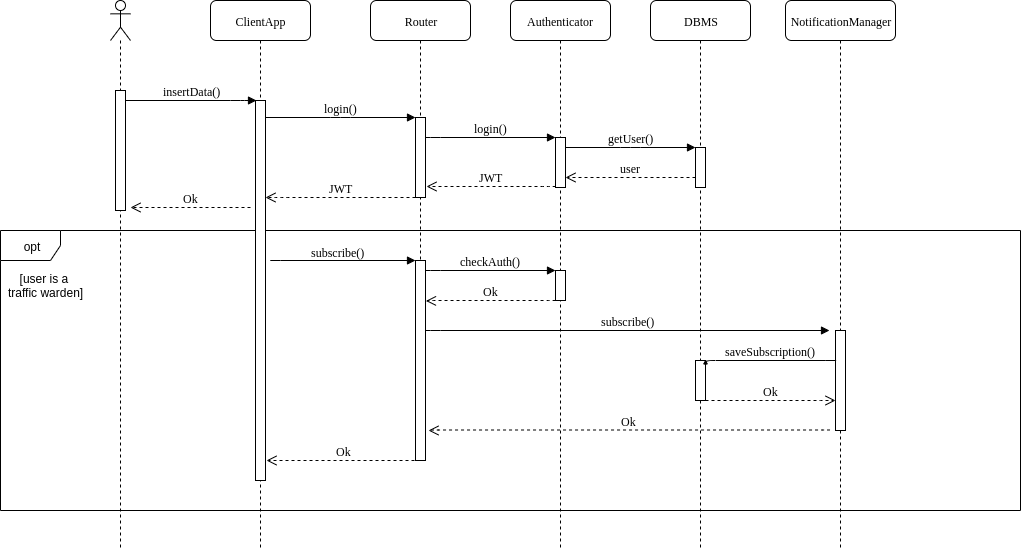

The diagram above was exported from draw.io. Its source (the exported page's mxGraphModel, read from the mxfile embedded in the PNG):
<mxGraphModel dx="1408" dy="1575" grid="1" gridSize="10" guides="1" tooltips="1" connect="1" arrows="1" fold="1" page="1" pageScale="1" pageWidth="1100" pageHeight="850" background="#ffffff" math="0" shadow="0">
  <root>
    <mxCell id="0" />
    <mxCell id="1" parent="0" />
    <mxCell id="zzQw4_WZs1GWO2zi_8sB-62" value="opt" style="shape=umlFrame;whiteSpace=wrap;html=1;" parent="1" vertex="1">
      <mxGeometry x="30" y="130" width="1020" height="280" as="geometry" />
    </mxCell>
    <mxCell id="7baba1c4bc27f4b0-2" value="ClientApp" style="shape=umlLifeline;perimeter=lifelinePerimeter;whiteSpace=wrap;html=1;container=1;collapsible=0;recursiveResize=0;outlineConnect=0;rounded=1;shadow=0;comic=0;labelBackgroundColor=none;strokeWidth=1;fontFamily=Verdana;fontSize=12;align=center;" parent="1" vertex="1">
      <mxGeometry x="240" y="-100" width="100" height="550" as="geometry" />
    </mxCell>
    <mxCell id="7baba1c4bc27f4b0-10" value="" style="html=1;points=[];perimeter=orthogonalPerimeter;rounded=0;shadow=0;comic=0;labelBackgroundColor=none;strokeWidth=1;fontFamily=Verdana;fontSize=12;align=center;" parent="7baba1c4bc27f4b0-2" vertex="1">
      <mxGeometry x="45" y="100" width="10" height="380" as="geometry" />
    </mxCell>
    <mxCell id="7baba1c4bc27f4b0-3" value="Router" style="shape=umlLifeline;perimeter=lifelinePerimeter;whiteSpace=wrap;html=1;container=1;collapsible=0;recursiveResize=0;outlineConnect=0;rounded=1;shadow=0;comic=0;labelBackgroundColor=none;strokeWidth=1;fontFamily=Verdana;fontSize=12;align=center;" parent="1" vertex="1">
      <mxGeometry x="400" y="-100" width="100" height="460" as="geometry" />
    </mxCell>
    <mxCell id="bT3cl1ES7cigjlfiUDR8-11" value="" style="html=1;points=[];perimeter=orthogonalPerimeter;" parent="7baba1c4bc27f4b0-3" vertex="1">
      <mxGeometry x="45" y="260" width="10" height="200" as="geometry" />
    </mxCell>
    <mxCell id="7baba1c4bc27f4b0-5" value="DBMS" style="shape=umlLifeline;perimeter=lifelinePerimeter;whiteSpace=wrap;html=1;container=1;collapsible=0;recursiveResize=0;outlineConnect=0;rounded=1;shadow=0;comic=0;labelBackgroundColor=none;strokeWidth=1;fontFamily=Verdana;fontSize=12;align=center;" parent="1" vertex="1">
      <mxGeometry x="680" y="-100" width="100" height="550" as="geometry" />
    </mxCell>
    <mxCell id="bT3cl1ES7cigjlfiUDR8-5" value="" style="html=1;points=[];perimeter=orthogonalPerimeter;rounded=0;shadow=0;comic=0;labelBackgroundColor=none;strokeWidth=1;fontFamily=Verdana;fontSize=12;align=center;" parent="7baba1c4bc27f4b0-5" vertex="1">
      <mxGeometry x="45" y="360" width="10" height="40" as="geometry" />
    </mxCell>
    <mxCell id="7baba1c4bc27f4b0-6" value="Authenticator" style="shape=umlLifeline;perimeter=lifelinePerimeter;whiteSpace=wrap;html=1;container=1;collapsible=0;recursiveResize=0;outlineConnect=0;rounded=1;shadow=0;comic=0;labelBackgroundColor=none;strokeWidth=1;fontFamily=Verdana;fontSize=12;align=center;" parent="1" vertex="1">
      <mxGeometry x="540" y="-100" width="100" height="550" as="geometry" />
    </mxCell>
    <mxCell id="bT3cl1ES7cigjlfiUDR8-12" value="" style="html=1;points=[];perimeter=orthogonalPerimeter;" parent="7baba1c4bc27f4b0-6" vertex="1">
      <mxGeometry x="45" y="270" width="10" height="30" as="geometry" />
    </mxCell>
    <mxCell id="7baba1c4bc27f4b0-16" value="" style="html=1;points=[];perimeter=orthogonalPerimeter;rounded=0;shadow=0;comic=0;labelBackgroundColor=none;strokeWidth=1;fontFamily=Verdana;fontSize=12;align=center;" parent="1" vertex="1">
      <mxGeometry x="585" y="37" width="10" height="50" as="geometry" />
    </mxCell>
    <mxCell id="7baba1c4bc27f4b0-17" value="login()" style="html=1;verticalAlign=bottom;endArrow=block;labelBackgroundColor=none;fontFamily=Verdana;fontSize=12;edgeStyle=elbowEdgeStyle;elbow=vertical;" parent="1" source="7baba1c4bc27f4b0-13" target="7baba1c4bc27f4b0-16" edge="1">
      <mxGeometry relative="1" as="geometry">
        <mxPoint x="510" y="37" as="sourcePoint" />
        <Array as="points">
          <mxPoint x="460" y="37" />
        </Array>
      </mxGeometry>
    </mxCell>
    <mxCell id="7baba1c4bc27f4b0-19" value="" style="html=1;points=[];perimeter=orthogonalPerimeter;rounded=0;shadow=0;comic=0;labelBackgroundColor=none;strokeWidth=1;fontFamily=Verdana;fontSize=12;align=center;" parent="1" vertex="1">
      <mxGeometry x="725" y="47" width="10" height="40" as="geometry" />
    </mxCell>
    <mxCell id="7baba1c4bc27f4b0-20" value="getUser()" style="html=1;verticalAlign=bottom;endArrow=block;entryX=0;entryY=0;labelBackgroundColor=none;fontFamily=Verdana;fontSize=12;edgeStyle=elbowEdgeStyle;elbow=vertical;" parent="1" source="7baba1c4bc27f4b0-16" target="7baba1c4bc27f4b0-19" edge="1">
      <mxGeometry relative="1" as="geometry">
        <mxPoint x="650" y="47" as="sourcePoint" />
      </mxGeometry>
    </mxCell>
    <mxCell id="7baba1c4bc27f4b0-21" value="user" style="html=1;verticalAlign=bottom;endArrow=open;dashed=1;endSize=8;labelBackgroundColor=none;fontFamily=Verdana;fontSize=12;edgeStyle=elbowEdgeStyle;elbow=vertical;" parent="1" source="7baba1c4bc27f4b0-19" target="7baba1c4bc27f4b0-16" edge="1">
      <mxGeometry relative="1" as="geometry">
        <mxPoint x="650" y="123" as="targetPoint" />
        <Array as="points">
          <mxPoint x="670" y="77" />
          <mxPoint x="700" y="77" />
        </Array>
      </mxGeometry>
    </mxCell>
    <mxCell id="7baba1c4bc27f4b0-11" value="insertData()" style="html=1;verticalAlign=bottom;endArrow=block;labelBackgroundColor=none;fontFamily=Verdana;fontSize=12;edgeStyle=elbowEdgeStyle;elbow=vertical;shadow=0;comic=0;entryX=0.058;entryY=0;entryDx=0;entryDy=0;entryPerimeter=0;" parent="1" source="7baba1c4bc27f4b0-9" target="7baba1c4bc27f4b0-10" edge="1">
      <mxGeometry relative="1" as="geometry">
        <mxPoint x="160" as="sourcePoint" />
        <mxPoint x="280" as="targetPoint" />
        <Array as="points">
          <mxPoint x="270" />
          <mxPoint x="280" />
        </Array>
      </mxGeometry>
    </mxCell>
    <mxCell id="7baba1c4bc27f4b0-14" value="login()" style="html=1;verticalAlign=bottom;endArrow=block;entryX=0;entryY=0;labelBackgroundColor=none;fontFamily=Verdana;fontSize=12;edgeStyle=elbowEdgeStyle;elbow=vertical;" parent="1" target="7baba1c4bc27f4b0-13" edge="1">
      <mxGeometry relative="1" as="geometry">
        <mxPoint x="295" y="17" as="sourcePoint" />
      </mxGeometry>
    </mxCell>
    <mxCell id="1SlL1ueOV2csKyAfzmK5-1" value="" style="shape=umlLifeline;participant=umlActor;perimeter=lifelinePerimeter;whiteSpace=wrap;html=1;container=1;collapsible=0;recursiveResize=0;verticalAlign=top;spacingTop=36;labelBackgroundColor=#ffffff;outlineConnect=0;" parent="1" vertex="1">
      <mxGeometry x="140" y="-100" width="20" height="550" as="geometry" />
    </mxCell>
    <mxCell id="7baba1c4bc27f4b0-9" value="" style="html=1;points=[];perimeter=orthogonalPerimeter;rounded=0;shadow=0;comic=0;labelBackgroundColor=none;strokeWidth=1;fontFamily=Verdana;fontSize=12;align=center;" parent="1SlL1ueOV2csKyAfzmK5-1" vertex="1">
      <mxGeometry x="5" y="90" width="10" height="120" as="geometry" />
    </mxCell>
    <mxCell id="1SlL1ueOV2csKyAfzmK5-2" value="JWT" style="html=1;verticalAlign=bottom;endArrow=open;dashed=1;endSize=8;labelBackgroundColor=none;fontFamily=Verdana;fontSize=12;edgeStyle=elbowEdgeStyle;elbow=vertical;entryX=1.058;entryY=0.866;entryDx=0;entryDy=0;entryPerimeter=0;exitX=-0.019;exitY=0.977;exitDx=0;exitDy=0;exitPerimeter=0;" parent="1" source="7baba1c4bc27f4b0-16" target="7baba1c4bc27f4b0-13" edge="1">
      <mxGeometry relative="1" as="geometry">
        <mxPoint x="470" y="87" as="targetPoint" />
        <Array as="points">
          <mxPoint x="580" y="86" />
          <mxPoint x="460" y="86" />
          <mxPoint x="525" y="86.5" />
          <mxPoint x="555" y="86.5" />
        </Array>
        <mxPoint x="580" y="86" as="sourcePoint" />
      </mxGeometry>
    </mxCell>
    <mxCell id="1SlL1ueOV2csKyAfzmK5-3" value="" style="html=1;verticalAlign=bottom;endArrow=open;dashed=1;endSize=8;labelBackgroundColor=none;fontFamily=Verdana;fontSize=12;edgeStyle=elbowEdgeStyle;elbow=vertical;exitX=-0.039;exitY=0.995;exitDx=0;exitDy=0;exitPerimeter=0;" parent="1" source="7baba1c4bc27f4b0-13" edge="1">
      <mxGeometry relative="1" as="geometry">
        <mxPoint x="295" y="97" as="targetPoint" />
        <Array as="points">
          <mxPoint x="310" y="97" />
          <mxPoint x="375" y="97.5" />
          <mxPoint x="405" y="97.5" />
        </Array>
        <mxPoint x="440" y="97" as="sourcePoint" />
      </mxGeometry>
    </mxCell>
    <mxCell id="bT3cl1ES7cigjlfiUDR8-1" value="&lt;font face=&quot;Verdana&quot;&gt;JWT&lt;/font&gt;" style="text;html=1;align=center;verticalAlign=middle;resizable=0;points=[];;labelBackgroundColor=#ffffff;" parent="1SlL1ueOV2csKyAfzmK5-3" vertex="1" connectable="0">
      <mxGeometry x="0.8" y="60" relative="1" as="geometry">
        <mxPoint x="60" y="-70" as="offset" />
      </mxGeometry>
    </mxCell>
    <mxCell id="1SlL1ueOV2csKyAfzmK5-5" value="Ok" style="html=1;verticalAlign=bottom;endArrow=open;dashed=1;endSize=8;labelBackgroundColor=none;fontFamily=Verdana;fontSize=12;edgeStyle=elbowEdgeStyle;elbow=vertical;" parent="1" edge="1">
      <mxGeometry relative="1" as="geometry">
        <mxPoint x="160" y="107" as="targetPoint" />
        <Array as="points">
          <mxPoint x="225" y="107" />
          <mxPoint x="255" y="107" />
        </Array>
        <mxPoint x="280" y="107" as="sourcePoint" />
      </mxGeometry>
    </mxCell>
    <mxCell id="7baba1c4bc27f4b0-13" value="" style="html=1;points=[];perimeter=orthogonalPerimeter;rounded=0;shadow=0;comic=0;labelBackgroundColor=none;strokeWidth=1;fontFamily=Verdana;fontSize=12;align=center;" parent="1" vertex="1">
      <mxGeometry x="445" y="17" width="10" height="80" as="geometry" />
    </mxCell>
    <mxCell id="j8wvazzYa7TAVAe0LvpJ-47" value="[user is a &lt;br&gt;traffic warden]" style="text;html=1;align=center;verticalAlign=middle;resizable=0;points=[];;autosize=1;" parent="1" vertex="1">
      <mxGeometry x="30" y="170" width="90" height="30" as="geometry" />
    </mxCell>
    <mxCell id="j8wvazzYa7TAVAe0LvpJ-49" value="NotificationManager" style="shape=umlLifeline;perimeter=lifelinePerimeter;whiteSpace=wrap;html=1;container=1;collapsible=0;recursiveResize=0;outlineConnect=0;rounded=1;shadow=0;comic=0;labelBackgroundColor=none;strokeWidth=1;fontFamily=Verdana;fontSize=12;align=center;" parent="1" vertex="1">
      <mxGeometry x="815" y="-100" width="110" height="550" as="geometry" />
    </mxCell>
    <mxCell id="bT3cl1ES7cigjlfiUDR8-4" value="" style="html=1;points=[];perimeter=orthogonalPerimeter;" parent="j8wvazzYa7TAVAe0LvpJ-49" vertex="1">
      <mxGeometry x="50" y="330" width="10" height="100" as="geometry" />
    </mxCell>
    <mxCell id="bT3cl1ES7cigjlfiUDR8-3" value="subscribe()" style="html=1;verticalAlign=bottom;endArrow=block;labelBackgroundColor=none;fontFamily=Verdana;fontSize=12;edgeStyle=elbowEdgeStyle;elbow=vertical;entryX=-0.034;entryY=0.001;entryDx=0;entryDy=0;entryPerimeter=0;" parent="1" target="bT3cl1ES7cigjlfiUDR8-11" edge="1">
      <mxGeometry x="-0.0687" y="-1" relative="1" as="geometry">
        <mxPoint x="300" y="160.5" as="sourcePoint" />
        <mxPoint x="440" y="160" as="targetPoint" />
        <mxPoint as="offset" />
      </mxGeometry>
    </mxCell>
    <mxCell id="bT3cl1ES7cigjlfiUDR8-6" value="saveSubscription()" style="html=1;verticalAlign=bottom;endArrow=block;entryX=0;entryY=0;labelBackgroundColor=none;fontFamily=Verdana;fontSize=12;edgeStyle=elbowEdgeStyle;elbow=vertical;" parent="1" edge="1">
      <mxGeometry relative="1" as="geometry">
        <mxPoint x="865.2758620689656" y="259.5" as="sourcePoint" />
        <mxPoint x="735" y="259.5" as="targetPoint" />
      </mxGeometry>
    </mxCell>
    <mxCell id="bT3cl1ES7cigjlfiUDR8-7" value="Ok" style="html=1;verticalAlign=bottom;endArrow=open;dashed=1;endSize=8;labelBackgroundColor=none;fontFamily=Verdana;fontSize=12;edgeStyle=elbowEdgeStyle;elbow=vertical;" parent="1" edge="1">
      <mxGeometry relative="1" as="geometry">
        <mxPoint x="865.0000000000002" y="300" as="targetPoint" />
        <Array as="points">
          <mxPoint x="840" y="300" />
          <mxPoint x="810" y="300" />
        </Array>
        <mxPoint x="735.0000000000002" y="300" as="sourcePoint" />
      </mxGeometry>
    </mxCell>
    <mxCell id="bT3cl1ES7cigjlfiUDR8-13" value="checkAuth()" style="html=1;verticalAlign=bottom;endArrow=block;labelBackgroundColor=none;fontFamily=Verdana;fontSize=12;edgeStyle=elbowEdgeStyle;elbow=vertical;" parent="1" edge="1">
      <mxGeometry relative="1" as="geometry">
        <mxPoint x="455" y="170" as="sourcePoint" />
        <Array as="points">
          <mxPoint x="460" y="170" />
        </Array>
        <mxPoint x="585" y="170" as="targetPoint" />
      </mxGeometry>
    </mxCell>
    <mxCell id="bT3cl1ES7cigjlfiUDR8-14" value="Ok" style="html=1;verticalAlign=bottom;endArrow=open;dashed=1;endSize=8;labelBackgroundColor=none;fontFamily=Verdana;fontSize=12;edgeStyle=elbowEdgeStyle;elbow=vertical;entryX=1.058;entryY=0.866;entryDx=0;entryDy=0;entryPerimeter=0;exitX=-0.019;exitY=0.977;exitDx=0;exitDy=0;exitPerimeter=0;" parent="1" edge="1">
      <mxGeometry relative="1" as="geometry">
        <mxPoint x="455.47619047619037" y="200.42857142857133" as="targetPoint" />
        <Array as="points">
          <mxPoint x="580" y="200" />
          <mxPoint x="460" y="200" />
          <mxPoint x="525" y="200.5" />
          <mxPoint x="555" y="200.5" />
        </Array>
        <mxPoint x="585" y="199.95238095238096" as="sourcePoint" />
      </mxGeometry>
    </mxCell>
    <mxCell id="bT3cl1ES7cigjlfiUDR8-16" value="subscribe()" style="html=1;verticalAlign=bottom;endArrow=block;labelBackgroundColor=none;fontFamily=Verdana;fontSize=12;edgeStyle=elbowEdgeStyle;elbow=vertical;" parent="1" edge="1">
      <mxGeometry relative="1" as="geometry">
        <mxPoint x="455" y="230" as="sourcePoint" />
        <Array as="points">
          <mxPoint x="460" y="230" />
        </Array>
        <mxPoint x="859" y="230" as="targetPoint" />
      </mxGeometry>
    </mxCell>
    <mxCell id="bT3cl1ES7cigjlfiUDR8-17" value="Ok" style="html=1;verticalAlign=bottom;endArrow=open;dashed=1;endSize=8;labelBackgroundColor=none;fontFamily=Verdana;fontSize=12;edgeStyle=elbowEdgeStyle;elbow=vertical;exitX=-0.019;exitY=0.977;exitDx=0;exitDy=0;exitPerimeter=0;" parent="1" edge="1">
      <mxGeometry relative="1" as="geometry">
        <mxPoint x="458" y="330" as="targetPoint" />
        <Array as="points">
          <mxPoint x="854.5" y="329.5" />
          <mxPoint x="734.5" y="329.5" />
          <mxPoint x="799.5" y="330" />
          <mxPoint x="829.5" y="330" />
        </Array>
        <mxPoint x="859.5000000000002" y="329.45238095238096" as="sourcePoint" />
      </mxGeometry>
    </mxCell>
    <mxCell id="bT3cl1ES7cigjlfiUDR8-23" value="Ok" style="html=1;verticalAlign=bottom;endArrow=open;dashed=1;endSize=8;labelBackgroundColor=none;fontFamily=Verdana;fontSize=12;edgeStyle=elbowEdgeStyle;elbow=vertical;exitX=0.5;exitY=1.002;exitDx=0;exitDy=0;exitPerimeter=0;" parent="1" source="bT3cl1ES7cigjlfiUDR8-11" edge="1">
      <mxGeometry relative="1" as="geometry">
        <mxPoint x="296" y="360" as="targetPoint" />
        <Array as="points">
          <mxPoint x="430" y="360" />
          <mxPoint x="310" y="360" />
          <mxPoint x="375" y="360.5" />
          <mxPoint x="405" y="360.5" />
        </Array>
        <mxPoint x="435" y="359.95238095238096" as="sourcePoint" />
      </mxGeometry>
    </mxCell>
  </root>
</mxGraphModel>